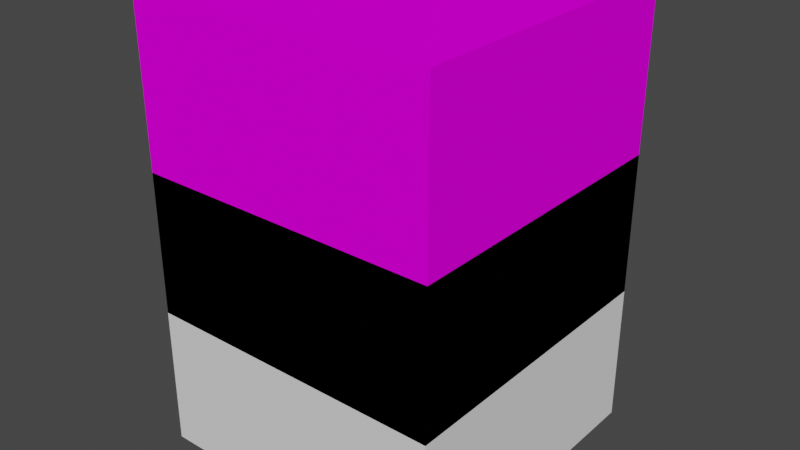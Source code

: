 # Source: basicCharacter.blend  (saved by Blender 2.93.21; exported with 4.5.12 LTS)
import bpy
from mathutils import Matrix  # noqa: F401  (used for matrix-valued properties, if any)

bpy.ops.wm.read_factory_settings(use_empty=True)
scene = bpy.context.scene
scene.name = 'Scene'

# ---- collections
col_collection = bpy.data.collections.new('Collection'); scene.collection.children.link(col_collection)

# ---- images (referenced by path relative to the original .blend; pixels are not part of the script)
import os
ASSET_DIR = os.environ.get("B2B_ASSET_DIR", "")  # directory of the original .blend (textures are referenced by path, not embedded)
HERE = os.path.dirname(os.path.abspath(__file__))  # packed textures are extracted next to this script under _unpacked/

def load_image(name, relpath, width, height, colorspace="sRGB"):
    """Load a texture the original file referenced (path relative to the .blend, or extracted next to this script)."""
    p = next((c for c in (os.path.join(HERE, relpath), os.path.join(ASSET_DIR, relpath)) if relpath and os.path.exists(c)), "")
    if p:
        img = bpy.data.images.load(p, check_existing=True)
        img.name = name
    else:  # same state as the original file: an image datablock whose file is absent (Cycles renders it pink)
        img = bpy.data.images.new(name, width, height)
        img.source = "FILE"
        img.filepath = "//" + (relpath or name)
    img.colorspace_settings.name = colorspace
    return img
img_resurrect_64_1x_png = load_image('resurrect-64-1x.png', 'resurrect-64-1x.png', 1024, 1024, 'sRGB')

# ---- materials (node trees are filled in below, after node groups)
mat_rock = bpy.data.materials.new('rock')
mat_rock.use_transparent_shadow = False
mat_rock.diffuse_color = (0.9098, 0.8353, 0.6745, 1.0)
mat_rock.roughness = 1.0
mat_rock.specular_intensity = 0.0
mat_lambert1 = bpy.data.materials.new('lambert1')
mat_lambert1.use_transparent_shadow = False
mat_lambert1.diffuse_color = (0.4, 0.4, 0.4, 1.0)
mat_lambert1.roughness = 1.0
mat_lambert1.specular_intensity = 0.0

# ---- material node trees
mat_rock.use_nodes = True; mat_rock.node_tree.nodes.clear()
_N = mat_rock.node_tree.nodes; _L = mat_rock.node_tree.links
n0 = _N.new('ShaderNodeBsdfPrincipled'); n0.name = 'Principled BSDF'; n0.location = (10, 300)
n0.distribution = 'GGX'
n0.subsurface_method = 'BURLEY'
n0.inputs[2].default_value = 1.0
n0.inputs[3].default_value = 1.45
n0.inputs[13].default_value = 0.0
n0.inputs[27].default_value = (0.0, 0.0, 0.0, 1.0)
n0.inputs[28].default_value = 1.0
n1 = _N.new('ShaderNodeOutputMaterial'); n1.name = 'Material Output'; n1.location = (300, 300)
n2 = _N.new('ShaderNodeTexImage'); n2.name = 'Image Texture'; n2.location = (-280, 280)
n2.image = img_resurrect_64_1x_png
_L.new(n0.outputs[0], n1.inputs[0])
_L.new(n2.outputs[0], n0.inputs[0])
n1.is_active_output = True
mat_lambert1.use_nodes = True; mat_lambert1.node_tree.nodes.clear()
_N = mat_lambert1.node_tree.nodes; _L = mat_lambert1.node_tree.links
n0 = _N.new('ShaderNodeBsdfPrincipled'); n0.name = 'Principled BSDF'; n0.location = (10, 300)
n0.distribution = 'GGX'
n0.subsurface_method = 'BURLEY'
n0.inputs[0].default_value = (0.4, 0.4, 0.4, 1.0)
n0.inputs[2].default_value = 1.0
n0.inputs[3].default_value = 1.45
n0.inputs[13].default_value = 0.0
n0.inputs[27].default_value = (0.0, 0.0, 0.0, 1.0)
n0.inputs[28].default_value = 1.0
n1 = _N.new('ShaderNodeOutputMaterial'); n1.name = 'Material Output'; n1.location = (300, 300)
_L.new(n0.outputs[0], n1.inputs[0])
n1.is_active_output = True

# ---- world
world_world = bpy.data.worlds.new('World'); scene.world = world_world
world_world.use_nodes = True; world_world.node_tree.nodes.clear()
_N = world_world.node_tree.nodes; _L = world_world.node_tree.links
n0 = _N.new('ShaderNodeOutputWorld'); n0.name = 'World Output'; n0.location = (300, 300)
n1 = _N.new('ShaderNodeBackground'); n1.name = 'Background'; n1.location = (10, 300)
n1.inputs[0].default_value = (0.05088, 0.05088, 0.05088, 1.0)
_L.new(n1.outputs[0], n0.inputs[0])
n0.is_active_output = True
world_world.color = (0.05088, 0.05088, 0.05088)
world_world.use_sun_shadow = False
world_world.sun_shadow_jitter_overblur = 0.0

# ---- meshes
me_cube_001 = bpy.data.meshes.new('Cube.001')
me_cube_001.from_pydata([(-1.0, -1.0, -1.0), (-1.0, -1.0, 1.0), (-1.0, 1.0, -1.0), (-1.0, 1.0, 1.0), (1.0, -1.0, -1.0), (1.0, -1.0, 1.0), (1.0, 1.0, -1.0), (1.0, 1.0, 1.0)], [], [(0, 1, 3, 2), (2, 3, 7, 6), (6, 7, 5, 4), (4, 5, 1, 0), (2, 6, 4, 0), (7, 3, 1, 5)])
_uv = me_cube_001.uv_layers.new(name='UVMap')
_uv.uv.foreach_set('vector', [0.2654, -0.4382, 0.7346, -0.4382, 0.7346, 0.03089, 0.2654, 0.03089, 0.2654, 0.03089, 0.7346, 0.03089, 0.7346, 0.5, 0.2654, 0.5, 0.2654, 0.5, 0.7346, 0.5, 0.7346, 0.9691, 0.2654, 0.9691, 0.2654, 0.9691, 0.7346, 0.9691, 0.7346, 1.438, 0.2654, 1.438, -0.2037, 0.5, 0.2654, 0.5, 0.2654, 0.9691, -0.2037, 0.9691, 0.7346, 0.5, 1.204, 0.5, 1.204, 0.9691, 0.7346, 0.9691])
me_cube_001.materials.append(mat_rock)
me_cube_001.use_remesh_fix_poles = True
me_cube_001.use_remesh_preserve_attributes = False
me_cube_001.update()
me_basiccharacter = bpy.data.meshes.new('basicCharacter')
me_basiccharacter.from_pydata([(-1.938, -1.419, 1.0), (2.062, -1.419, 1.0), (2.062, 4.581, 1.0), (-1.938, 4.581, 1.0), (2.067, 4.581, -1.0), (-1.933, 4.581, -1.0), (2.067, -1.419, -1.0), (-1.933, -1.419, -1.0), (-1.935, 4.581, 2.0), (2.065, 4.581, 2.0), (2.065, 8.581, 2.0), (-1.935, 8.581, 2.0), (2.065, 8.581, -2.0), (-1.935, 8.581, -2.0), (2.065, 4.581, -2.0), (-1.935, 4.581, -2.0), (2.065, 1.581, 1.0), (4.065, 1.581, 1.0), (4.065, 4.581, 1.0), (2.065, 4.581, 1.0), (2.065, -1.419, 1.0), (4.065, -1.419, 1.0), (4.065, 4.581, -1.0), (2.065, 4.581, -1.0), (4.065, 1.581, -1.0), (2.065, 1.581, -1.0), (4.065, -1.419, -1.0), (2.065, -1.419, -1.0), (-3.935, 1.581, 1.0), (-1.935, 1.581, 1.0), (-1.935, 4.581, 1.0), (-3.935, 4.581, 1.0), (-3.935, -1.419, 1.0), (-1.935, -1.419, 1.0), (-1.935, 4.581, -1.0), (-3.935, 4.581, -1.0), (-1.935, 1.581, -1.0), (-3.935, 1.581, -1.0), (-1.935, -1.419, -1.0), (-3.935, -1.419, -1.0), (0.06452, -4.419, 1.0), (2.065, -4.419, 1.0), (0.06452, -1.419, 1.0), (0.06452, -7.419, 1.0), (2.065, -7.419, 1.0), (0.06452, -1.419, -1.0), (2.065, -4.419, -1.0), (0.06452, -4.419, -1.0), (2.065, -7.419, -1.0), (0.06452, -7.419, -1.0), (-1.935, -4.419, 1.0), (0.06452, -4.419, 1.0), (0.06452, -1.419, 1.0), (-1.935, -1.419, 1.0), (-1.935, -7.419, 1.0), (0.06452, -7.419, 1.0), (0.06452, -1.419, -1.0), (-1.935, -1.419, -1.0), (0.06452, -4.419, -1.0), (-1.935, -4.419, -1.0), (0.06452, -7.419, -1.0), (-1.935, -7.419, -1.0)], [], [(0, 1, 2), (0, 2, 3), (3, 2, 4), (3, 4, 5), (5, 4, 6), (5, 6, 7), (7, 6, 1), (7, 1, 0), (1, 6, 4), (1, 4, 2), (7, 0, 3), (7, 3, 5), (8, 9, 10), (8, 10, 11), (11, 10, 12), (11, 12, 13), (13, 12, 14), (13, 14, 15), (15, 14, 9), (15, 9, 8), (9, 14, 12), (9, 12, 10), (15, 8, 11), (15, 11, 13), (16, 17, 18), (16, 18, 19), (20, 17, 16), (20, 21, 17), (19, 18, 22), (19, 22, 23), (23, 22, 24), (23, 24, 25), (25, 24, 26), (25, 26, 27), (17, 24, 22), (17, 22, 18), (21, 24, 17), (21, 26, 24), (25, 16, 19), (25, 19, 23), (27, 16, 25), (27, 20, 16), (21, 20, 27), (21, 27, 26), (28, 29, 30), (28, 30, 31), (32, 29, 28), (32, 33, 29), (31, 30, 34), (31, 34, 35), (35, 34, 36), (35, 36, 37), (37, 36, 38), (37, 38, 39), (29, 36, 34), (29, 34, 30), (33, 36, 29), (33, 38, 36), (37, 28, 31), (37, 31, 35), (39, 28, 37), (39, 32, 28), (38, 33, 32), (38, 32, 39), (40, 41, 20), (40, 20, 42), (43, 41, 40), (43, 44, 41), (42, 20, 27), (42, 27, 45), (45, 27, 46), (45, 46, 47), (47, 46, 48), (47, 48, 49), (41, 46, 27), (41, 27, 20), (44, 46, 41), (44, 48, 46), (47, 40, 42), (47, 42, 45), (49, 40, 47), (49, 43, 40), (44, 43, 49), (44, 49, 48), (50, 51, 52), (50, 52, 53), (54, 51, 50), (54, 55, 51), (53, 52, 56), (53, 56, 57), (57, 56, 58), (57, 58, 59), (59, 58, 60), (59, 60, 61), (51, 58, 56), (51, 56, 52), (55, 58, 51), (55, 60, 58), (59, 50, 53), (59, 53, 57), (61, 50, 59), (61, 54, 50), (55, 54, 61), (55, 61, 60)])
me_basiccharacter.polygons.foreach_set('use_smooth', [True] * 104)
_k = set([(0, 1), (0, 3), (0, 7), (1, 2), (1, 6), (2, 3), (2, 4), (3, 5), (4, 5), (4, 6), (5, 7), (6, 7), (8, 9), (8, 11), (8, 15), (9, 10), (9, 14), (10, 11), (10, 12), (11, 13), (12, 13), (12, 14), (13, 15), (14, 15), (16, 19), (16, 20), (17, 18), (17, 21), (18, 19), (18, 22), (19, 23), (20, 21), (20, 27), (20, 41), (20, 42), (21, 26), (22, 23), (22, 24), (23, 25), (24, 26), (25, 27), (26, 27), (27, 45), (27, 46), (28, 31), (28, 32), (29, 30), (29, 33), (30, 31), (30, 34), (31, 35), (32, 33), (32, 39), (33, 38), (34, 35), (34, 36), (35, 37), (36, 38), (37, 39), (38, 39), (40, 42), (40, 43), (41, 44), (42, 45), (43, 44), (43, 49), (44, 48), (45, 47), (46, 48), (47, 49), (48, 49), (50, 53), (50, 54), (51, 52), (51, 55), (52, 53), (52, 56), (53, 57), (54, 55), (54, 61), (55, 60), (56, 57), (56, 58), (57, 59), (58, 60), (59, 61), (60, 61)])
me_basiccharacter.attributes.new('sharp_edge', 'BOOLEAN', 'EDGE').data.foreach_set('value', [ (min(e.vertices), max(e.vertices)) in _k for e in me_basiccharacter.edges])
_uv = me_basiccharacter.uv_layers.new(name='UVMap')
_uv.uv.foreach_set('vector', [0.4658, 0.3912, 0.6076, 0.3912, 0.6076, 0.604, 0.4658, 0.3912, 0.6076, 0.604, 0.4658, 0.604, 0.4658, 0.604, 0.6076, 0.604, 0.6078, 0.6749, 0.4658, 0.604, 0.6078, 0.6749, 0.4659, 0.6749, 0.8204, 0.604, 0.6785, 0.604, 0.6785, 0.3912, 0.8204, 0.604, 0.6785, 0.3912, 0.8204, 0.3912, 0.4659, 0.3203, 0.6078, 0.3203, 0.6076, 0.3912, 0.4659, 0.3203, 0.6076, 0.3912, 0.4658, 0.3912, 0.6076, 0.3912, 0.6785, 0.3912, 0.6785, 0.604, 0.6076, 0.3912, 0.6785, 0.604, 0.6076, 0.604, 0.3949, 0.3912, 0.4658, 0.3912, 0.4658, 0.604, 0.3949, 0.3912, 0.4658, 0.604, 0.3949, 0.604, 0.2142, 0.7037, 0.3555, 0.7037, 0.3555, 0.845, 0.2142, 0.7037, 0.3555, 0.845, 0.2142, 0.845, 0.2142, 0.845, 0.3555, 0.845, 0.3555, 0.9863, 0.2142, 0.845, 0.3555, 0.9863, 0.2142, 0.9863, 0.6381, 0.845, 0.4968, 0.845, 0.4968, 0.7037, 0.6381, 0.845, 0.4968, 0.7037, 0.6381, 0.7037, 0.2142, 0.5624, 0.3555, 0.5624, 0.3555, 0.7037, 0.2142, 0.5624, 0.3555, 0.7037, 0.2142, 0.7037, 0.3555, 0.7037, 0.4968, 0.7037, 0.4968, 0.845, 0.3555, 0.7037, 0.4968, 0.845, 0.3555, 0.845, 0.07294, 0.7037, 0.2142, 0.7037, 0.2142, 0.845, 0.07294, 0.7037, 0.2142, 0.845, 0.07294, 0.845, 0.8334, 0.8045, 0.9028, 0.8045, 0.9028, 0.9086, 0.8334, 0.8045, 0.9028, 0.9086, 0.8334, 0.9086, 0.8334, 0.7004, 0.9028, 0.8045, 0.8334, 0.8045, 0.8334, 0.7004, 0.9028, 0.7004, 0.9028, 0.8045, 0.8334, 0.9086, 0.9028, 0.9086, 0.9028, 0.978, 0.8334, 0.9086, 0.9028, 0.978, 0.8334, 0.978, 0.764, 0.9086, 0.6946, 0.9086, 0.6946, 0.8045, 0.764, 0.9086, 0.6946, 0.8045, 0.764, 0.8045, 0.764, 0.8045, 0.6946, 0.8045, 0.6946, 0.7004, 0.764, 0.8045, 0.6946, 0.7004, 0.764, 0.7004, 0.9028, 0.8045, 0.9722, 0.8045, 0.9722, 0.9086, 0.9028, 0.8045, 0.9722, 0.9086, 0.9028, 0.9086, 0.9028, 0.7004, 0.9722, 0.8045, 0.9028, 0.8045, 0.9028, 0.7004, 0.9722, 0.7004, 0.9722, 0.8045, 0.764, 0.8045, 0.8334, 0.8045, 0.8334, 0.9086, 0.764, 0.8045, 0.8334, 0.9086, 0.764, 0.9086, 0.764, 0.7004, 0.8334, 0.8045, 0.764, 0.8045, 0.764, 0.7004, 0.8334, 0.7004, 0.8334, 0.8045, 0.9028, 0.7004, 0.8334, 0.7004, 0.8334, 0.631, 0.9028, 0.7004, 0.8334, 0.631, 0.9028, 0.631, 0.1109, 0.4251, 0.1803, 0.4251, 0.1803, 0.5292, 0.1109, 0.4251, 0.1803, 0.5292, 0.1109, 0.5292, 0.1109, 0.321, 0.1803, 0.4251, 0.1109, 0.4251, 0.1109, 0.321, 0.1803, 0.321, 0.1803, 0.4251, 0.1109, 0.5292, 0.1803, 0.5292, 0.1803, 0.5986, 0.1109, 0.5292, 0.1803, 0.5986, 0.1109, 0.5986, 0.3191, 0.5292, 0.2497, 0.5292, 0.2497, 0.4251, 0.3191, 0.5292, 0.2497, 0.4251, 0.3191, 0.4251, 0.3191, 0.4251, 0.2497, 0.4251, 0.2497, 0.321, 0.3191, 0.4251, 0.2497, 0.321, 0.3191, 0.321, 0.1803, 0.4251, 0.2497, 0.4251, 0.2497, 0.5292, 0.1803, 0.4251, 0.2497, 0.5292, 0.1803, 0.5292, 0.1803, 0.321, 0.2497, 0.4251, 0.1803, 0.4251, 0.1803, 0.321, 0.2497, 0.321, 0.2497, 0.4251, 0.04151, 0.4251, 0.1109, 0.4251, 0.1109, 0.5292, 0.04151, 0.4251, 0.1109, 0.5292, 0.04151, 0.5292, 0.04151, 0.321, 0.1109, 0.4251, 0.04151, 0.4251, 0.04151, 0.321, 0.1109, 0.321, 0.1109, 0.4251, 0.1803, 0.2516, 0.1803, 0.321, 0.1109, 0.321, 0.1803, 0.2516, 0.1109, 0.321, 0.1109, 0.2516, 0.8393, 0.2038, 0.9087, 0.2038, 0.9087, 0.3079, 0.8393, 0.2038, 0.9087, 0.3079, 0.8393, 0.3079, 0.8393, 0.09972, 0.9087, 0.2038, 0.8393, 0.2038, 0.8393, 0.09972, 0.9087, 0.09972, 0.9087, 0.2038, 0.8393, 0.3079, 0.9087, 0.3079, 0.9087, 0.3773, 0.8393, 0.3079, 0.9087, 0.3773, 0.8393, 0.3773, 0.7699, 0.3079, 0.7005, 0.3079, 0.7005, 0.2038, 0.7699, 0.3079, 0.7005, 0.2038, 0.7699, 0.2038, 0.7699, 0.2038, 0.7005, 0.2038, 0.7005, 0.09972, 0.7699, 0.2038, 0.7005, 0.09972, 0.7699, 0.09972, 0.9087, 0.2038, 0.9781, 0.2038, 0.9781, 0.3079, 0.9087, 0.2038, 0.9781, 0.3079, 0.9087, 0.3079, 0.9087, 0.09972, 0.9781, 0.2038, 0.9087, 0.2038, 0.9087, 0.09972, 0.9781, 0.09972, 0.9781, 0.2038, 0.7699, 0.2038, 0.8393, 0.2038, 0.8393, 0.3079, 0.7699, 0.2038, 0.8393, 0.3079, 0.7699, 0.3079, 0.7699, 0.09972, 0.8393, 0.2038, 0.7699, 0.2038, 0.7699, 0.09972, 0.8393, 0.09972, 0.8393, 0.2038, 0.9087, 0.09972, 0.8393, 0.09972, 0.8393, 0.03032, 0.9087, 0.09972, 0.8393, 0.03032, 0.9087, 0.03032, 0.3481, 0.1848, 0.4175, 0.1848, 0.4175, 0.2889, 0.3481, 0.1848, 0.4175, 0.2889, 0.3481, 0.2889, 0.3481, 0.08068, 0.4175, 0.1848, 0.3481, 0.1848, 0.3481, 0.08068, 0.4175, 0.08068, 0.4175, 0.1848, 0.3481, 0.2889, 0.4175, 0.2889, 0.4175, 0.3583, 0.3481, 0.2889, 0.4175, 0.3583, 0.3481, 0.3583, 0.5563, 0.2889, 0.4869, 0.2889, 0.4869, 0.1848, 0.5563, 0.2889, 0.4869, 0.1848, 0.5563, 0.1848, 0.5563, 0.1848, 0.4869, 0.1848, 0.4869, 0.08068, 0.5563, 0.1848, 0.4869, 0.08068, 0.5563, 0.08068, 0.4175, 0.1848, 0.4869, 0.1848, 0.4869, 0.2889, 0.4175, 0.1848, 0.4869, 0.2889, 0.4175, 0.2889, 0.4175, 0.08068, 0.4869, 0.1848, 0.4175, 0.1848, 0.4175, 0.08068, 0.4869, 0.08068, 0.4869, 0.1848, 0.2788, 0.1848, 0.3481, 0.1848, 0.3481, 0.2889, 0.2788, 0.1848, 0.3481, 0.2889, 0.2788, 0.2889, 0.2788, 0.08068, 0.3481, 0.1848, 0.2788, 0.1848, 0.2788, 0.08068, 0.3481, 0.08068, 0.3481, 0.1848, 0.4175, 0.08068, 0.3481, 0.08068, 0.3481, 0.01129, 0.4175, 0.08068, 0.3481, 0.01129, 0.4175, 0.01129])
me_basiccharacter.materials.append(mat_lambert1)
me_basiccharacter.use_remesh_fix_poles = True
me_basiccharacter.use_remesh_preserve_attributes = False
me_basiccharacter.update()
me_basiccharacter.normals_split_custom_set([tuple(v) for v in zip(*[iter([0.0, 0.0, 1.0, 0.0, 0.0, 1.0, 0.0, 0.0, 1.0, 0.0, 0.0, 1.0, 0.0, 0.0, 1.0, 0.0, 0.0, 1.0, 0.0, 1.0, -2.915e-08, 0.0, 1.0, -9.872e-08, 0.0, 1.0, -6.957e-08, 0.0, 1.0, -2.915e-08, 0.0, 1.0, -6.957e-08, 0.0, 1.0, 0.0, 0.0, 0.0, -1.0, 0.0, 0.0, -1.0, 0.0, 0.0, -1.0, 0.0, 0.0, -1.0, 0.0, 0.0, -1.0, 0.0, 0.0, -1.0, 0.0, -1.0, -6.011e-09, 0.0, -1.0, -2.037e-08, 0.0, -1.0, -1.436e-08, 0.0, -1.0, -6.011e-09, 0.0, -1.0, -1.436e-08, 0.0, -1.0, 0.0, 1.0, 0.0, 0.002165, 1.0, 0.0, 0.002165, 1.0, 0.0, 0.002165, 1.0, 0.0, 0.002165, 1.0, 0.0, 0.002165, 1.0, 0.0, 0.002165, -1.0, 0.0, -0.002165, -1.0, 0.0, -0.002165, -1.0, 0.0, -0.002165, -1.0, 0.0, -0.002165, -1.0, 0.0, -0.002165, -1.0, 0.0, -0.002165, 0.0, 0.0, 1.0, 0.0, 0.0, 1.0, 0.0, 0.0, 1.0, 0.0, 0.0, 1.0, 0.0, 0.0, 1.0, 0.0, 0.0, 1.0, 0.0, 1.0, 0.0, 0.0, 1.0, 0.0, 0.0, 1.0, 0.0, 0.0, 1.0, 0.0, 0.0, 1.0, 0.0, 0.0, 1.0, 0.0, 0.0, 0.0, -1.0, 0.0, 0.0, -1.0, 0.0, 0.0, -1.0, 0.0, 0.0, -1.0, 0.0, 0.0, -1.0, 0.0, 0.0, -1.0, 0.0, -1.0, 0.0, 0.0, -1.0, 0.0, 0.0, -1.0, 0.0, 0.0, -1.0, 0.0, 0.0, -1.0, 0.0, 0.0, -1.0, 0.0, 1.0, 0.0, 0.0, 1.0, 0.0, 0.0, 1.0, 0.0, 0.0, 1.0, 0.0, 0.0, 1.0, 0.0, 0.0, 1.0, 0.0, 0.0, -1.0, 0.0, 0.0, -1.0, 0.0, 0.0, -1.0, 0.0, 0.0, -1.0, 0.0, 0.0, -1.0, 0.0, 0.0, -1.0, 0.0, 0.0, 0.0, 0.0, 1.0, 0.0, 0.0, 1.0, 0.0, 0.0, 1.0, 0.0, 0.0, 1.0, 0.0, 0.0, 1.0, 0.0, 0.0, 1.0, 0.0, 0.0, 1.0, 0.0, 0.0, 1.0, 0.0, 0.0, 1.0, 0.0, 0.0, 1.0, 0.0, 0.0, 1.0, 0.0, 0.0, 1.0, 0.0, 1.0, 0.0, 0.0, 1.0, 0.0, 0.0, 1.0, 0.0, 0.0, 1.0, 0.0, 0.0, 1.0, 0.0, 0.0, 1.0, 0.0, 0.0, 0.0, -1.0, 0.0, 0.0, -1.0, 0.0, 0.0, -1.0, 0.0, 0.0, -1.0, 0.0, 0.0, -1.0, 0.0, 0.0, -1.0, 0.0, 0.0, -1.0, 0.0, 0.0, -1.0, 0.0, 0.0, -1.0, 0.0, 0.0, -1.0, 0.0, 0.0, -1.0, 0.0, 0.0, -1.0, 1.0, 0.0, 0.0, 1.0, 0.0, 0.0, 1.0, 0.0, 0.0, 1.0, 0.0, 0.0, 1.0, 0.0, 0.0, 1.0, 0.0, 0.0, 1.0, 0.0, 0.0, 1.0, 0.0, 0.0, 1.0, 0.0, 0.0, 1.0, 0.0, 0.0, 1.0, 0.0, 0.0, 1.0, 0.0, 0.0, -1.0, 0.0, 0.0, -1.0, 0.0, 0.0, -1.0, 0.0, 0.0, -1.0, 0.0, 0.0, -1.0, 0.0, 0.0, -1.0, 0.0, 0.0, -1.0, 0.0, 0.0, -1.0, 0.0, 0.0, -1.0, 0.0, 0.0, -1.0, 0.0, 0.0, -1.0, 0.0, 0.0, -1.0, 0.0, 0.0, 0.0, -1.0, 0.0, 0.0, -1.0, 0.0, 0.0, -1.0, 0.0, 0.0, -1.0, 0.0, 0.0, -1.0, 0.0, 0.0, -1.0, 0.0, 0.0, 0.0, 1.0, 0.0, 0.0, 1.0, 0.0, 0.0, 1.0, 0.0, 0.0, 1.0, 0.0, 0.0, 1.0, 0.0, 0.0, 1.0, 0.0, 0.0, 1.0, 0.0, 0.0, 1.0, 0.0, 0.0, 1.0, 0.0, 0.0, 1.0, 0.0, 0.0, 1.0, 0.0, 0.0, 1.0, 0.0, 1.0, 0.0, 0.0, 1.0, 0.0, 0.0, 1.0, 0.0, 0.0, 1.0, 0.0, 0.0, 1.0, 0.0, 0.0, 1.0, 0.0, 0.0, 0.0, -1.0, 0.0, 0.0, -1.0, 0.0, 0.0, -1.0, 0.0, 0.0, -1.0, 0.0, 0.0, -1.0, 0.0, 0.0, -1.0, 0.0, 0.0, -1.0, 0.0, 0.0, -1.0, 0.0, 0.0, -1.0, 0.0, 0.0, -1.0, 0.0, 0.0, -1.0, 0.0, 0.0, -1.0, 1.0, 0.0, 0.0, 1.0, 0.0, 0.0, 1.0, 0.0, 0.0, 1.0, 0.0, 0.0, 1.0, 0.0, 0.0, 1.0, 0.0, 0.0, 1.0, 0.0, 0.0, 1.0, 0.0, 0.0, 1.0, 0.0, 0.0, 1.0, 0.0, 0.0, 1.0, 0.0, 0.0, 1.0, 0.0, 0.0, -1.0, 0.0, 0.0, -1.0, 0.0, 0.0, -1.0, 0.0, 0.0, -1.0, 0.0, 0.0, -1.0, 0.0, 0.0, -1.0, 0.0, 0.0, -1.0, 0.0, 0.0, -1.0, 0.0, 0.0, -1.0, 0.0, 0.0, -1.0, 0.0, 0.0, -1.0, 0.0, 0.0, -1.0, 0.0, 0.0, 0.0, -1.0, 0.0, 0.0, -1.0, 0.0, 0.0, -1.0, 0.0, 0.0, -1.0, 0.0, 0.0, -1.0, 0.0, 0.0, -1.0, 0.0, 0.0, 0.0, 1.0, 0.0, 0.0, 1.0, 0.0, 0.0, 1.0, 0.0, 0.0, 1.0, 0.0, 0.0, 1.0, 0.0, 0.0, 1.0, 0.0, 0.0, 1.0, 0.0, 0.0, 1.0, 0.0, 0.0, 1.0, 0.0, 0.0, 1.0, 0.0, 0.0, 1.0, 0.0, 0.0, 1.0, 0.0, 1.0, 0.0, 0.0, 1.0, 0.0, 0.0, 1.0, 0.0, 0.0, 1.0, 0.0, 0.0, 1.0, 0.0, 0.0, 1.0, 0.0, 0.0, 0.0, -1.0, 0.0, 0.0, -1.0, 0.0, 0.0, -1.0, 0.0, 0.0, -1.0, 0.0, 0.0, -1.0, 0.0, 0.0, -1.0, 0.0, 0.0, -1.0, 0.0, 0.0, -1.0, 0.0, 0.0, -1.0, 0.0, 0.0, -1.0, 0.0, 0.0, -1.0, 0.0, 0.0, -1.0, 1.0, 0.0, 0.0, 1.0, 0.0, 0.0, 1.0, 0.0, 0.0, 1.0, 0.0, 0.0, 1.0, 0.0, 0.0, 1.0, 0.0, 0.0, 1.0, 0.0, 0.0, 1.0, 0.0, 0.0, 1.0, 0.0, 0.0, 1.0, 0.0, 0.0, 1.0, 0.0, 0.0, 1.0, 0.0, 0.0, -1.0, 0.0, 0.0, -1.0, 0.0, 0.0, -1.0, 0.0, 0.0, -1.0, 0.0, 0.0, -1.0, 0.0, 0.0, -1.0, 0.0, 0.0, -1.0, 0.0, 0.0, -1.0, 0.0, 0.0, -1.0, 0.0, 0.0, -1.0, 0.0, 0.0, -1.0, 0.0, 0.0, -1.0, 0.0, 0.0, 0.0, -1.0, 0.0, 0.0, -1.0, 0.0, 0.0, -1.0, 0.0, 0.0, -1.0, 0.0, 0.0, -1.0, 0.0, 0.0, -1.0, 0.0, 0.0, 0.0, 1.0, 0.0, 0.0, 1.0, 0.0, 0.0, 1.0, 0.0, 0.0, 1.0, 0.0, 0.0, 1.0, 0.0, 0.0, 1.0, 0.0, 0.0, 1.0, 0.0, 0.0, 1.0, 0.0, 0.0, 1.0, 0.0, 0.0, 1.0, 0.0, 0.0, 1.0, 0.0, 0.0, 1.0, 0.0, 1.0, 0.0, 0.0, 1.0, 0.0, 0.0, 1.0, 0.0, 0.0, 1.0, 0.0, 0.0, 1.0, 0.0, 0.0, 1.0, 0.0, 0.0, 0.0, -1.0, 0.0, 0.0, -1.0, 0.0, 0.0, -1.0, 0.0, 0.0, -1.0, 0.0, 0.0, -1.0, 0.0, 0.0, -1.0, 0.0, 0.0, -1.0, 0.0, 0.0, -1.0, 0.0, 0.0, -1.0, 0.0, 0.0, -1.0, 0.0, 0.0, -1.0, 0.0, 0.0, -1.0, 1.0, 0.0, 0.0, 1.0, 0.0, 0.0, 1.0, 0.0, 0.0, 1.0, 0.0, 0.0, 1.0, 0.0, 0.0, 1.0, 0.0, 0.0, 1.0, 0.0, 0.0, 1.0, 0.0, 0.0, 1.0, 0.0, 0.0, 1.0, 0.0, 0.0, 1.0, 0.0, 0.0, 1.0, 0.0, 0.0, -1.0, 0.0, 0.0, -1.0, 0.0, 0.0, -1.0, 0.0, 0.0, -1.0, 0.0, 0.0, -1.0, 0.0, 0.0, -1.0, 0.0, 0.0, -1.0, 0.0, 0.0, -1.0, 0.0, 0.0, -1.0, 0.0, 0.0, -1.0, 0.0, 0.0, -1.0, 0.0, 0.0, -1.0, 0.0, 0.0, 0.0, -1.0, 0.0, 0.0, -1.0, 0.0, 0.0, -1.0, 0.0, 0.0, -1.0, 0.0, 0.0, -1.0, 0.0, 0.0, -1.0, 0.0])] * 3)])
me_cube = bpy.data.meshes.new('Cube')
me_cube.from_pydata([(-1.0, -1.0, -1.0), (-1.0, -1.0, 1.0), (-1.0, 1.0, -1.0), (-1.0, 1.0, 1.0), (1.0, -1.0, -1.0), (1.0, -1.0, 1.0), (1.0, 1.0, -1.0), (1.0, 1.0, 1.0)], [], [(0, 1, 3, 2), (2, 3, 7, 6), (6, 7, 5, 4), (4, 5, 1, 0), (2, 6, 4, 0), (7, 3, 1, 5)])
_uv = me_cube.uv_layers.new(name='UVMap')
_uv.uv.foreach_set('vector', [0.375, 0.0, 0.625, 0.0, 0.625, 0.25, 0.375, 0.25, 0.375, 0.25, 0.625, 0.25, 0.625, 0.5, 0.375, 0.5, 0.375, 0.5, 0.625, 0.5, 0.625, 0.75, 0.375, 0.75, 0.375, 0.75, 0.625, 0.75, 0.625, 1.0, 0.375, 1.0, 0.125, 0.5, 0.375, 0.5, 0.375, 0.75, 0.125, 0.75, 0.625, 0.5, 0.875, 0.5, 0.875, 0.75, 0.625, 0.75])
me_cube.use_remesh_fix_poles = True
me_cube.use_remesh_preserve_attributes = False
me_cube.update()

# ---- objects
ob_cube = bpy.data.objects.new('Cube', me_cube_001)
ob_basiccharacter = bpy.data.objects.new('basicCharacter', me_basiccharacter)
ob_cube_001 = bpy.data.objects.new('Cube.001', me_cube)

# ---- transforms, parenting, visibility, modifiers, constraints
ob_cube.location = (0.0, 0.0, 1.0)
ob_basiccharacter.location = (0.0, 0.0, 0.0)
ob_basiccharacter.rotation_euler = (1.571, -0.0, 0.0)
ob_basiccharacter.scale = (0.1259, 0.1259, 0.1259)
ob_cube_001.location = (0.0, 0.0, 0.0)
ob_cube_001.scale = (1.0, 1.0, 0.9331)

# ---- collection membership
col_collection.objects.link(ob_cube)
col_collection.objects.link(ob_basiccharacter)
col_collection.objects.link(ob_cube_001)

# ---- scene / render settings (as saved in the file)
scene.frame_start = 1; scene.frame_end = 250; scene.frame_set(1)
scene.render.engine = 'BLENDER_EEVEE_NEXT'
scene.cycles.use_denoising = False
scene.cycles.samples = 128
scene.cycles.sampling_pattern = 'TABULATED_SOBOL'
scene.cycles.use_adaptive_sampling = False
scene.cycles.use_light_tree = False
scene.view_settings.view_transform = 'Filmic'
bpy.context.view_layer.update()

# ---- added for rendering (the .blend has no active camera and no usable light): camera, sun
cam_auto = bpy.data.cameras.new('AutoCamera')
cam_auto.lens = 50.0
cam_auto.sensor_width = 36.0
cam_auto.clip_end = 1000.0
ob_auto_camera = bpy.data.objects.new('AutoCamera', cam_auto)
scene.collection.objects.link(ob_auto_camera)
ob_auto_camera.location = (3.77062, -4.52474, 3.54948)
ob_auto_camera.rotation_euler = (1.09748, -7.21219e-08, 0.694738)
scene.camera = ob_auto_camera
light_auto_sun = bpy.data.lights.new('AutoSun', 'SUN')
light_auto_sun.energy = 3.0
light_auto_sun.angle = 0.0523599
ob_auto_sun = bpy.data.objects.new('AutoSun', light_auto_sun)
scene.collection.objects.link(ob_auto_sun)
ob_auto_sun.rotation_euler = (0.872665, 0.174533, 0.523599)
bpy.context.view_layer.update()
